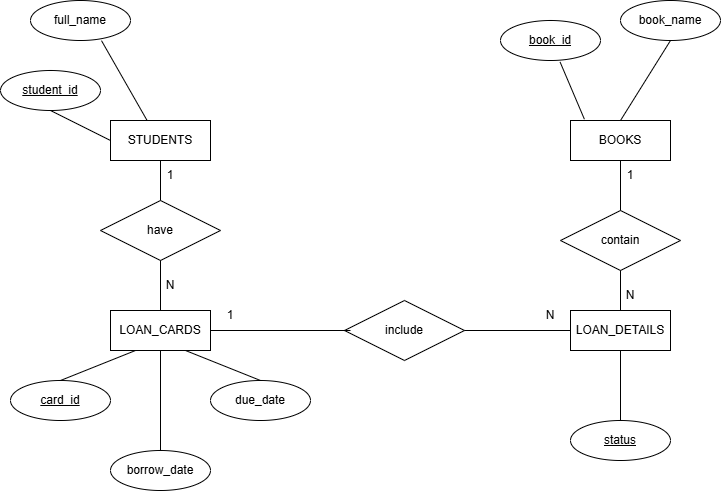

The diagram above was exported from draw.io. Its source (the exported page's mxGraphModel, read from the mxfile embedded in the PNG):
<mxGraphModel dx="1229" dy="627" grid="1" gridSize="10" guides="1" tooltips="1" connect="1" arrows="1" fold="1" page="1" pageScale="1" pageWidth="827" pageHeight="1169" math="0" shadow="0">
  <root>
    <mxCell id="0" />
    <mxCell id="1" parent="0" />
    <mxCell id="fSxCV-_uiTRhoYh7k0Cs-1" parent="1" style="whiteSpace=wrap;html=1;align=center;" value="STUDENTS" vertex="1">
      <mxGeometry height="40" width="100" x="120" y="320" as="geometry" />
    </mxCell>
    <mxCell id="fSxCV-_uiTRhoYh7k0Cs-2" parent="1" style="whiteSpace=wrap;html=1;align=center;" value="BOOKS" vertex="1">
      <mxGeometry height="40" width="100" x="580" y="320" as="geometry" />
    </mxCell>
    <mxCell id="fSxCV-_uiTRhoYh7k0Cs-8" parent="1" style="ellipse;whiteSpace=wrap;html=1;align=center;" value="full_name" vertex="1">
      <mxGeometry height="40" width="100" x="40" y="200" as="geometry" />
    </mxCell>
    <mxCell id="fSxCV-_uiTRhoYh7k0Cs-12" parent="1" style="ellipse;whiteSpace=wrap;html=1;align=center;" value="&lt;u&gt;student_id&lt;/u&gt;" vertex="1">
      <mxGeometry height="40" width="100" x="10" y="270" as="geometry" />
    </mxCell>
    <mxCell id="fSxCV-_uiTRhoYh7k0Cs-14" edge="1" parent="1" source="fSxCV-_uiTRhoYh7k0Cs-1" style="endArrow=none;html=1;rounded=0;entryX=0.5;entryY=1;entryDx=0;entryDy=0;exitX=0;exitY=0.5;exitDx=0;exitDy=0;" target="fSxCV-_uiTRhoYh7k0Cs-12" value="">
      <mxGeometry relative="1" as="geometry">
        <mxPoint x="330" y="410" as="sourcePoint" />
        <mxPoint x="490" y="410" as="targetPoint" />
      </mxGeometry>
    </mxCell>
    <mxCell id="fSxCV-_uiTRhoYh7k0Cs-15" edge="1" parent="1" source="fSxCV-_uiTRhoYh7k0Cs-1" style="endArrow=none;html=1;rounded=0;entryX=0.71;entryY=1.004;entryDx=0;entryDy=0;entryPerimeter=0;exitX=0.367;exitY=0.004;exitDx=0;exitDy=0;exitPerimeter=0;" target="fSxCV-_uiTRhoYh7k0Cs-8" value="">
      <mxGeometry relative="1" as="geometry">
        <mxPoint x="150" y="310" as="sourcePoint" />
        <mxPoint x="490" y="410" as="targetPoint" />
      </mxGeometry>
    </mxCell>
    <mxCell id="fSxCV-_uiTRhoYh7k0Cs-18" parent="1" style="ellipse;whiteSpace=wrap;html=1;align=center;" value="&lt;u&gt;book_id&lt;/u&gt;" vertex="1">
      <mxGeometry height="40" width="100" x="510" y="220" as="geometry" />
    </mxCell>
    <mxCell id="fSxCV-_uiTRhoYh7k0Cs-19" parent="1" style="ellipse;whiteSpace=wrap;html=1;align=center;" value="book_name" vertex="1">
      <mxGeometry height="40" width="100" x="630" y="200" as="geometry" />
    </mxCell>
    <mxCell id="fSxCV-_uiTRhoYh7k0Cs-21" edge="1" parent="1" source="fSxCV-_uiTRhoYh7k0Cs-2" style="endArrow=none;html=1;rounded=0;entryX=0.596;entryY=1.039;entryDx=0;entryDy=0;entryPerimeter=0;exitX=0.139;exitY=-0.032;exitDx=0;exitDy=0;exitPerimeter=0;" target="fSxCV-_uiTRhoYh7k0Cs-18" value="">
      <mxGeometry relative="1" as="geometry">
        <mxPoint x="330" y="410" as="sourcePoint" />
        <mxPoint x="490" y="410" as="targetPoint" />
      </mxGeometry>
    </mxCell>
    <mxCell id="fSxCV-_uiTRhoYh7k0Cs-22" edge="1" parent="1" source="fSxCV-_uiTRhoYh7k0Cs-2" style="endArrow=none;html=1;rounded=0;entryX=0.5;entryY=1;entryDx=0;entryDy=0;exitX=0.5;exitY=0;exitDx=0;exitDy=0;" target="fSxCV-_uiTRhoYh7k0Cs-19" value="">
      <mxGeometry relative="1" as="geometry">
        <mxPoint x="330" y="410" as="sourcePoint" />
        <mxPoint x="490" y="410" as="targetPoint" />
      </mxGeometry>
    </mxCell>
    <mxCell id="fSxCV-_uiTRhoYh7k0Cs-24" parent="1" style="whiteSpace=wrap;html=1;align=center;" value="LOAN_CARDS" vertex="1">
      <mxGeometry height="40" width="100" x="120" y="510" as="geometry" />
    </mxCell>
    <mxCell id="fSxCV-_uiTRhoYh7k0Cs-25" parent="1" style="whiteSpace=wrap;html=1;align=center;" value="LOAN_DETAILS" vertex="1">
      <mxGeometry height="40" width="100" x="580" y="510" as="geometry" />
    </mxCell>
    <mxCell id="fSxCV-_uiTRhoYh7k0Cs-26" parent="1" style="shape=rhombus;perimeter=rhombusPerimeter;whiteSpace=wrap;html=1;align=center;" value="have" vertex="1">
      <mxGeometry height="60" width="120" x="110" y="400" as="geometry" />
    </mxCell>
    <mxCell id="fSxCV-_uiTRhoYh7k0Cs-27" edge="1" parent="1" source="fSxCV-_uiTRhoYh7k0Cs-26" style="endArrow=none;html=1;rounded=0;entryX=0.5;entryY=1;entryDx=0;entryDy=0;exitX=0.5;exitY=0;exitDx=0;exitDy=0;" target="fSxCV-_uiTRhoYh7k0Cs-1" value="">
      <mxGeometry relative="1" as="geometry">
        <mxPoint x="330" y="410" as="sourcePoint" />
        <mxPoint x="490" y="410" as="targetPoint" />
      </mxGeometry>
    </mxCell>
    <mxCell id="fSxCV-_uiTRhoYh7k0Cs-28" edge="1" parent="1" source="fSxCV-_uiTRhoYh7k0Cs-26" style="endArrow=none;html=1;rounded=0;entryX=0.5;entryY=0;entryDx=0;entryDy=0;" target="fSxCV-_uiTRhoYh7k0Cs-24" value="">
      <mxGeometry relative="1" as="geometry">
        <mxPoint x="330" y="410" as="sourcePoint" />
        <mxPoint x="490" y="410" as="targetPoint" />
      </mxGeometry>
    </mxCell>
    <mxCell id="fSxCV-_uiTRhoYh7k0Cs-29" parent="1" style="text;html=1;whiteSpace=wrap;strokeColor=none;fillColor=none;align=center;verticalAlign=middle;rounded=0;" value="1" vertex="1">
      <mxGeometry height="30" width="60" x="150" y="360" as="geometry" />
    </mxCell>
    <mxCell id="fSxCV-_uiTRhoYh7k0Cs-30" parent="1" style="text;html=1;whiteSpace=wrap;strokeColor=none;fillColor=none;align=center;verticalAlign=middle;rounded=0;" value="N" vertex="1">
      <mxGeometry height="30" width="60" x="150" y="470" as="geometry" />
    </mxCell>
    <mxCell id="fSxCV-_uiTRhoYh7k0Cs-32" parent="1" style="shape=rhombus;perimeter=rhombusPerimeter;whiteSpace=wrap;html=1;align=center;" value="include" vertex="1">
      <mxGeometry height="60" width="120" x="354" y="500" as="geometry" />
    </mxCell>
    <mxCell id="fSxCV-_uiTRhoYh7k0Cs-33" edge="1" parent="1" source="fSxCV-_uiTRhoYh7k0Cs-24" style="endArrow=none;html=1;rounded=0;exitX=1;exitY=0.5;exitDx=0;exitDy=0;entryX=0.05;entryY=0.5;entryDx=0;entryDy=0;entryPerimeter=0;" target="fSxCV-_uiTRhoYh7k0Cs-32" value="">
      <mxGeometry relative="1" as="geometry">
        <mxPoint x="330" y="410" as="sourcePoint" />
        <mxPoint x="350" y="520" as="targetPoint" />
      </mxGeometry>
    </mxCell>
    <mxCell id="fSxCV-_uiTRhoYh7k0Cs-34" edge="1" parent="1" source="fSxCV-_uiTRhoYh7k0Cs-32" style="endArrow=none;html=1;rounded=0;entryX=0;entryY=0.5;entryDx=0;entryDy=0;exitX=1;exitY=0.5;exitDx=0;exitDy=0;" target="fSxCV-_uiTRhoYh7k0Cs-25" value="">
      <mxGeometry relative="1" as="geometry">
        <mxPoint x="330" y="410" as="sourcePoint" />
        <mxPoint x="490" y="410" as="targetPoint" />
      </mxGeometry>
    </mxCell>
    <mxCell id="fSxCV-_uiTRhoYh7k0Cs-35" parent="1" style="ellipse;whiteSpace=wrap;html=1;align=center;" value="&lt;u&gt;status&lt;/u&gt;" vertex="1">
      <mxGeometry height="40" width="100" x="580" y="620" as="geometry" />
    </mxCell>
    <mxCell id="fSxCV-_uiTRhoYh7k0Cs-36" parent="1" style="text;html=1;whiteSpace=wrap;strokeColor=none;fillColor=none;align=center;verticalAlign=middle;rounded=0;" value="1" vertex="1">
      <mxGeometry height="30" width="60" x="210" y="500" as="geometry" />
    </mxCell>
    <mxCell id="fSxCV-_uiTRhoYh7k0Cs-37" parent="1" style="text;html=1;whiteSpace=wrap;strokeColor=none;fillColor=none;align=center;verticalAlign=middle;rounded=0;" value="N" vertex="1">
      <mxGeometry height="30" width="60" x="530" y="500" as="geometry" />
    </mxCell>
    <mxCell id="fSxCV-_uiTRhoYh7k0Cs-38" edge="1" parent="1" source="fSxCV-_uiTRhoYh7k0Cs-25" style="endArrow=none;html=1;rounded=0;entryX=0.5;entryY=0;entryDx=0;entryDy=0;exitX=0.5;exitY=1;exitDx=0;exitDy=0;" target="fSxCV-_uiTRhoYh7k0Cs-35" value="">
      <mxGeometry relative="1" as="geometry">
        <mxPoint x="330" y="410" as="sourcePoint" />
        <mxPoint x="490" y="410" as="targetPoint" />
      </mxGeometry>
    </mxCell>
    <mxCell id="fSxCV-_uiTRhoYh7k0Cs-39" parent="1" style="ellipse;whiteSpace=wrap;html=1;align=center;" value="&lt;u&gt;card_id&lt;/u&gt;" vertex="1">
      <mxGeometry height="40" width="100" x="20" y="580" as="geometry" />
    </mxCell>
    <mxCell id="fSxCV-_uiTRhoYh7k0Cs-40" parent="1" style="ellipse;whiteSpace=wrap;html=1;align=center;" value="borrow_date" vertex="1">
      <mxGeometry height="40" width="100" x="120" y="650" as="geometry" />
    </mxCell>
    <mxCell id="fSxCV-_uiTRhoYh7k0Cs-41" parent="1" style="ellipse;whiteSpace=wrap;html=1;align=center;" value="due_date" vertex="1">
      <mxGeometry height="40" width="100" x="220" y="580" as="geometry" />
    </mxCell>
    <mxCell id="fSxCV-_uiTRhoYh7k0Cs-43" edge="1" parent="1" source="fSxCV-_uiTRhoYh7k0Cs-24" style="endArrow=none;html=1;rounded=0;entryX=0.5;entryY=0;entryDx=0;entryDy=0;exitX=0.25;exitY=1;exitDx=0;exitDy=0;" target="fSxCV-_uiTRhoYh7k0Cs-39" value="">
      <mxGeometry relative="1" as="geometry">
        <mxPoint x="330" y="410" as="sourcePoint" />
        <mxPoint x="490" y="410" as="targetPoint" />
      </mxGeometry>
    </mxCell>
    <mxCell id="fSxCV-_uiTRhoYh7k0Cs-44" edge="1" parent="1" source="fSxCV-_uiTRhoYh7k0Cs-24" style="endArrow=none;html=1;rounded=0;exitX=0.5;exitY=1;exitDx=0;exitDy=0;entryX=0.5;entryY=0;entryDx=0;entryDy=0;" target="fSxCV-_uiTRhoYh7k0Cs-40" value="">
      <mxGeometry relative="1" as="geometry">
        <mxPoint x="330" y="410" as="sourcePoint" />
        <mxPoint x="170" y="640" as="targetPoint" />
      </mxGeometry>
    </mxCell>
    <mxCell id="fSxCV-_uiTRhoYh7k0Cs-45" edge="1" parent="1" source="fSxCV-_uiTRhoYh7k0Cs-24" style="endArrow=none;html=1;rounded=0;entryX=0.5;entryY=0;entryDx=0;entryDy=0;exitX=0.75;exitY=1;exitDx=0;exitDy=0;" target="fSxCV-_uiTRhoYh7k0Cs-41" value="">
      <mxGeometry relative="1" as="geometry">
        <mxPoint x="330" y="410" as="sourcePoint" />
        <mxPoint x="490" y="410" as="targetPoint" />
      </mxGeometry>
    </mxCell>
    <mxCell id="fSxCV-_uiTRhoYh7k0Cs-46" parent="1" style="shape=rhombus;perimeter=rhombusPerimeter;whiteSpace=wrap;html=1;align=center;" value="contain" vertex="1">
      <mxGeometry height="60" width="120" x="570" y="410" as="geometry" />
    </mxCell>
    <mxCell id="fSxCV-_uiTRhoYh7k0Cs-47" edge="1" parent="1" source="fSxCV-_uiTRhoYh7k0Cs-46" style="endArrow=none;html=1;rounded=0;entryX=0.5;entryY=0;entryDx=0;entryDy=0;" target="fSxCV-_uiTRhoYh7k0Cs-25" value="">
      <mxGeometry relative="1" as="geometry">
        <mxPoint x="330" y="410" as="sourcePoint" />
        <mxPoint x="490" y="410" as="targetPoint" />
      </mxGeometry>
    </mxCell>
    <mxCell id="fSxCV-_uiTRhoYh7k0Cs-48" edge="1" parent="1" source="fSxCV-_uiTRhoYh7k0Cs-46" style="endArrow=none;html=1;rounded=0;entryX=0.5;entryY=1;entryDx=0;entryDy=0;exitX=0.5;exitY=0;exitDx=0;exitDy=0;" target="fSxCV-_uiTRhoYh7k0Cs-2" value="">
      <mxGeometry relative="1" as="geometry">
        <mxPoint x="330" y="410" as="sourcePoint" />
        <mxPoint x="490" y="410" as="targetPoint" />
      </mxGeometry>
    </mxCell>
    <mxCell id="fSxCV-_uiTRhoYh7k0Cs-49" parent="1" style="text;html=1;whiteSpace=wrap;strokeColor=none;fillColor=none;align=center;verticalAlign=middle;rounded=0;" value="1" vertex="1">
      <mxGeometry height="30" width="60" x="610" y="360" as="geometry" />
    </mxCell>
    <mxCell id="fSxCV-_uiTRhoYh7k0Cs-50" parent="1" style="text;html=1;whiteSpace=wrap;strokeColor=none;fillColor=none;align=center;verticalAlign=middle;rounded=0;" value="N" vertex="1">
      <mxGeometry height="30" width="60" x="610" y="480" as="geometry" />
    </mxCell>
  </root>
</mxGraphModel>